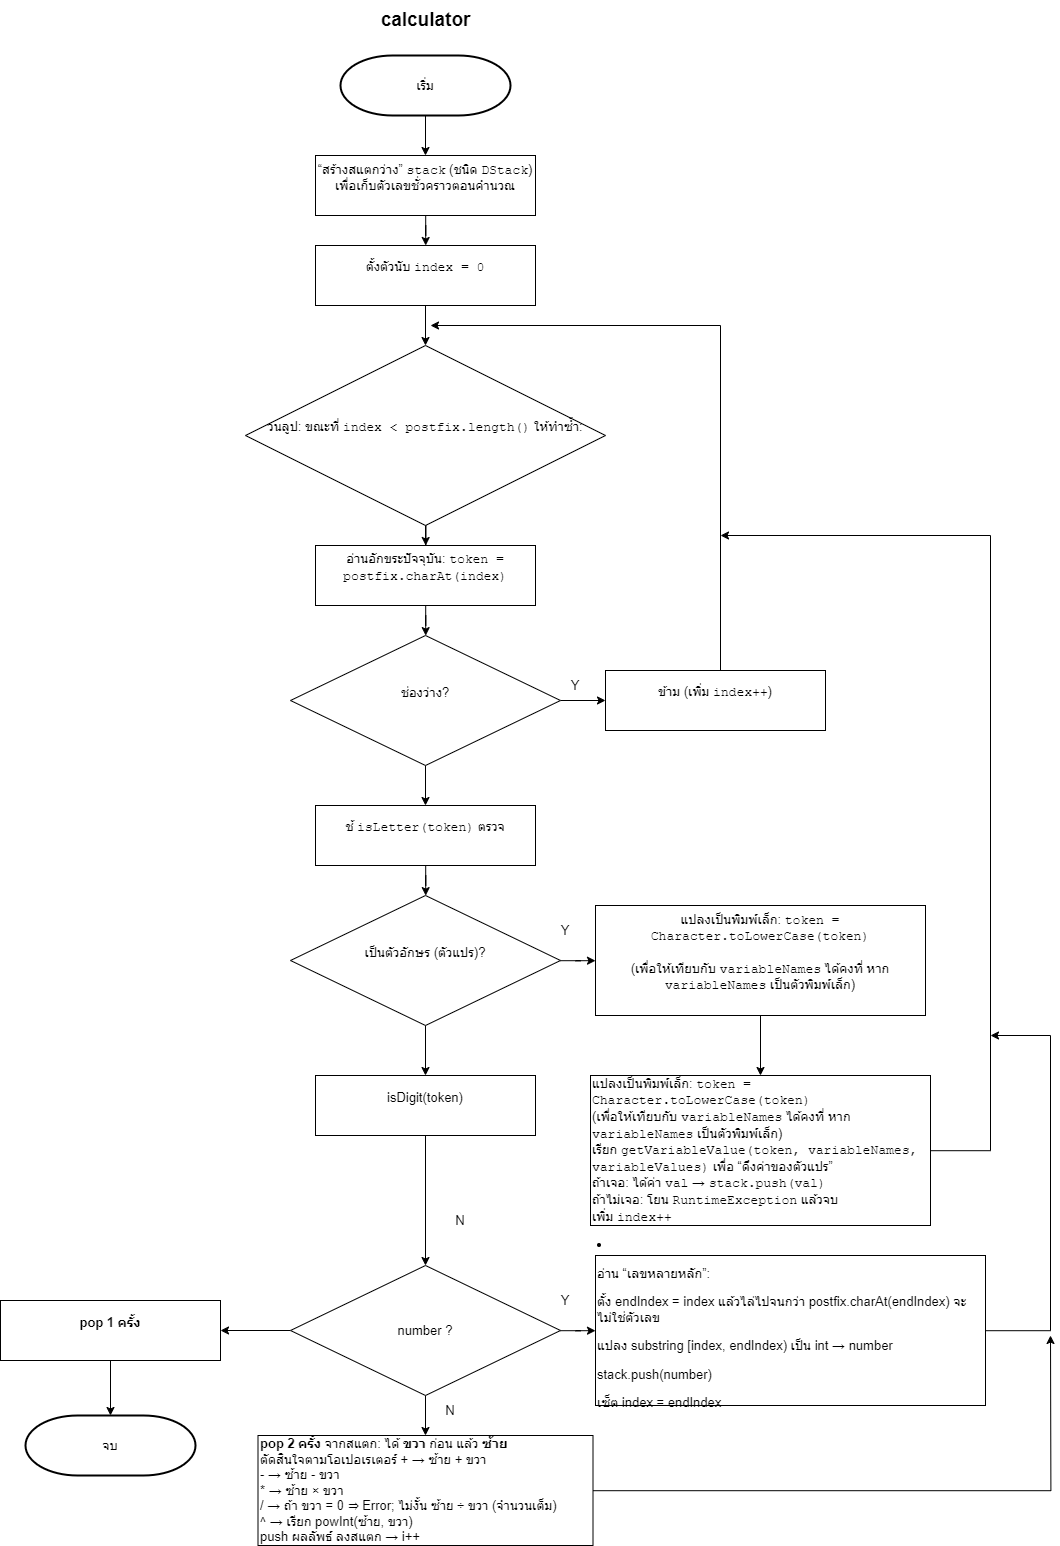

The diagram above was exported from draw.io. Its source (the exported page's mxGraphModel, read from the mxfile embedded in the PNG):
<mxGraphModel dx="4200" dy="2516" grid="1" gridSize="10" guides="1" tooltips="1" connect="1" arrows="1" fold="1" page="1" pageScale="1" pageWidth="1200" pageHeight="1920" math="0" shadow="0">
  <root>
    <mxCell id="0" />
    <mxCell id="1" parent="0" />
    <mxCell id="2" value="" style="edgeStyle=orthogonalEdgeStyle;rounded=0;orthogonalLoop=1;jettySize=auto;html=1;fontStyle=0;fontSize=13;" edge="1" source="3" target="5" parent="1">
      <mxGeometry relative="1" as="geometry" />
    </mxCell>
    <mxCell id="3" value="เริ่ม" style="strokeWidth=2;html=1;shape=mxgraph.flowchart.terminator;whiteSpace=wrap;fontStyle=0;fontSize=13;" vertex="1" parent="1">
      <mxGeometry x="450" y="300" width="170" height="60" as="geometry" />
    </mxCell>
    <mxCell id="4" value="" style="edgeStyle=orthogonalEdgeStyle;rounded=0;orthogonalLoop=1;jettySize=auto;html=1;fontStyle=0;fontSize=13;" edge="1" source="5" target="7" parent="1">
      <mxGeometry relative="1" as="geometry" />
    </mxCell>
    <mxCell id="5" value="&#10;“สร้างสแตกว่าง” &lt;code data-start=&quot;560&quot; data-end=&quot;567&quot;&gt;stack&lt;/code&gt; (ชนิด &lt;code data-start=&quot;574&quot; data-end=&quot;582&quot;&gt;DStack&lt;/code&gt;) เพื่อเก็บตัวเลขชั่วคราวตอนคำนวณ&#10;&#10;" style="whiteSpace=wrap;html=1;strokeWidth=1;fontStyle=0;fontSize=13;" vertex="1" parent="1">
      <mxGeometry x="425" y="400" width="220" height="60" as="geometry" />
    </mxCell>
    <mxCell id="6" value="" style="edgeStyle=orthogonalEdgeStyle;rounded=0;orthogonalLoop=1;jettySize=auto;html=1;fontStyle=0;fontSize=13;" edge="1" source="7" target="9" parent="1">
      <mxGeometry relative="1" as="geometry" />
    </mxCell>
    <mxCell id="7" value="&#10;ตั้งตัวนับ &lt;code data-start=&quot;631&quot; data-end=&quot;642&quot;&gt;index = 0&lt;/code&gt;&#10;&#10;" style="whiteSpace=wrap;html=1;strokeWidth=1;fontStyle=0;fontSize=13;" vertex="1" parent="1">
      <mxGeometry x="425" y="490" width="220" height="60" as="geometry" />
    </mxCell>
    <mxCell id="8" value="" style="edgeStyle=orthogonalEdgeStyle;rounded=0;orthogonalLoop=1;jettySize=auto;html=1;fontStyle=0;fontSize=13;" edge="1" source="9" target="11" parent="1">
      <mxGeometry relative="1" as="geometry" />
    </mxCell>
    <UserObject label="&#10;วนลูป: ขณะที่ &lt;code data-start=&quot;661&quot; data-end=&quot;687&quot;&gt;index &amp;lt; postfix.length()&lt;/code&gt; ให้ทำซ้ำ:&#10;&#10;" link="&#10;วนลูป: ขณะที่ &lt;code data-end=&quot;687&quot; data-start=&quot;661&quot;&gt;index &amp;lt; postfix.length()&lt;/code&gt; ให้ทำซ้ำ:&#10;&#10;" id="9">
      <mxCell style="rhombus;whiteSpace=wrap;html=1;fontStyle=0;fontSize=13;" vertex="1" parent="1">
        <mxGeometry x="355" y="590" width="360" height="180" as="geometry" />
      </mxCell>
    </UserObject>
    <mxCell id="10" value="" style="edgeStyle=orthogonalEdgeStyle;rounded=0;orthogonalLoop=1;jettySize=auto;html=1;fontStyle=0;fontSize=13;" edge="1" source="11" target="14" parent="1">
      <mxGeometry relative="1" as="geometry" />
    </mxCell>
    <mxCell id="11" value="&#10;อ่านอักขระปัจจุบัน: &lt;code data-start=&quot;723&quot; data-end=&quot;754&quot;&gt;token = postfix.charAt(index)&lt;/code&gt;&#10;&#10;" style="whiteSpace=wrap;html=1;strokeWidth=1;fontStyle=0;fontSize=13;" vertex="1" parent="1">
      <mxGeometry x="425" y="790" width="220" height="60" as="geometry" />
    </mxCell>
    <mxCell id="12" value="" style="edgeStyle=orthogonalEdgeStyle;rounded=0;orthogonalLoop=1;jettySize=auto;html=1;fontStyle=0;fontSize=13;" edge="1" source="14" target="16" parent="1">
      <mxGeometry relative="1" as="geometry" />
    </mxCell>
    <mxCell id="13" value="" style="edgeStyle=orthogonalEdgeStyle;rounded=0;orthogonalLoop=1;jettySize=auto;html=1;fontStyle=0;fontSize=13;" edge="1" source="14" target="21" parent="1">
      <mxGeometry relative="1" as="geometry" />
    </mxCell>
    <mxCell id="14" value="&#10;ช่องว่าง?&#10;&#10;" style="rhombus;whiteSpace=wrap;html=1;fontStyle=0;fontSize=13;" vertex="1" parent="1">
      <mxGeometry x="400" y="879.9999999999999" width="270" height="130" as="geometry" />
    </mxCell>
    <mxCell id="15" style="edgeStyle=orthogonalEdgeStyle;rounded=0;orthogonalLoop=1;jettySize=auto;html=1;fontStyle=0;fontSize=13;" edge="1" source="16" parent="1">
      <mxGeometry relative="1" as="geometry">
        <mxPoint x="540" y="570" as="targetPoint" />
        <Array as="points">
          <mxPoint x="830" y="570" />
        </Array>
      </mxGeometry>
    </mxCell>
    <mxCell id="16" value="&#10; ข้าม (เพิ่ม &lt;code data-start=&quot;840&quot; data-end=&quot;849&quot;&gt;index++&lt;/code&gt;) &#10;&#10;" style="whiteSpace=wrap;html=1;strokeWidth=1;fontStyle=0;fontSize=13;" vertex="1" parent="1">
      <mxGeometry x="715" y="915" width="220" height="60" as="geometry" />
    </mxCell>
    <mxCell id="17" value="" style="edgeStyle=orthogonalEdgeStyle;rounded=0;orthogonalLoop=1;jettySize=auto;html=1;fontStyle=0;fontSize=13;" edge="1" source="19" target="25" parent="1">
      <mxGeometry relative="1" as="geometry" />
    </mxCell>
    <mxCell id="18" value="" style="edgeStyle=orthogonalEdgeStyle;rounded=0;orthogonalLoop=1;jettySize=auto;html=1;fontStyle=0;fontSize=13;" edge="1" source="19" target="29" parent="1">
      <mxGeometry relative="1" as="geometry" />
    </mxCell>
    <mxCell id="19" value="&#10;เป็นตัวอักษร (ตัวแปร)?&#10;&#10;" style="rhombus;whiteSpace=wrap;html=1;fontStyle=0;fontSize=13;" vertex="1" parent="1">
      <mxGeometry x="400" y="1140" width="270" height="130" as="geometry" />
    </mxCell>
    <mxCell id="20" value="" style="edgeStyle=orthogonalEdgeStyle;rounded=0;orthogonalLoop=1;jettySize=auto;html=1;fontStyle=0;fontSize=13;" edge="1" source="21" target="19" parent="1">
      <mxGeometry relative="1" as="geometry" />
    </mxCell>
    <mxCell id="21" value="&#10;ช้ &lt;code data-start=&quot;934&quot; data-end=&quot;951&quot;&gt;isLetter(token)&lt;/code&gt; ตรวจ&#10;&#10;" style="whiteSpace=wrap;html=1;strokeWidth=1;fontStyle=0;fontSize=13;" vertex="1" parent="1">
      <mxGeometry x="425" y="1050" width="220" height="60" as="geometry" />
    </mxCell>
    <mxCell id="22" value="Y" style="text;html=1;align=center;verticalAlign=middle;whiteSpace=wrap;rounded=0;fontStyle=0;fontSize=13;" vertex="1" parent="1">
      <mxGeometry x="655" y="915" width="60" height="30" as="geometry" />
    </mxCell>
    <mxCell id="23" value="Y" style="text;html=1;align=center;verticalAlign=middle;whiteSpace=wrap;rounded=0;fontStyle=0;fontSize=13;" vertex="1" parent="1">
      <mxGeometry x="645" y="1160" width="60" height="30" as="geometry" />
    </mxCell>
    <mxCell id="24" value="" style="edgeStyle=orthogonalEdgeStyle;rounded=0;orthogonalLoop=1;jettySize=auto;html=1;fontStyle=0;fontSize=13;" edge="1" source="25" target="27" parent="1">
      <mxGeometry relative="1" as="geometry" />
    </mxCell>
    <mxCell id="25" value="&#10;แปลงเป็นพิมพ์เล็ก: &lt;code data-start=&quot;996&quot; data-end=&quot;1034&quot;&gt;token = Character.toLowerCase(token)&lt;/code&gt;&lt;br data-start=&quot;1034&quot; data-end=&quot;1037&quot;&gt;&#10;(เพื่อให้เทียบกับ &lt;code data-start=&quot;1062&quot; data-end=&quot;1077&quot;&gt;variableNames&lt;/code&gt; ได้คงที่ หาก &lt;code data-start=&quot;1091&quot; data-end=&quot;1106&quot;&gt;variableNames&lt;/code&gt; เป็นตัวพิมพ์เล็ก)&#10;&#10;" style="whiteSpace=wrap;html=1;strokeWidth=1;fontStyle=0;fontSize=13;" vertex="1" parent="1">
      <mxGeometry x="705" y="1150" width="330" height="110" as="geometry" />
    </mxCell>
    <mxCell id="26" style="edgeStyle=orthogonalEdgeStyle;rounded=0;orthogonalLoop=1;jettySize=auto;html=1;fontStyle=0;fontSize=13;" edge="1" source="27" parent="1">
      <mxGeometry relative="1" as="geometry">
        <mxPoint x="830" y="780" as="targetPoint" />
        <Array as="points">
          <mxPoint x="1100" y="1395" />
          <mxPoint x="1100" y="780" />
        </Array>
      </mxGeometry>
    </mxCell>
    <mxCell id="27" value="&lt;span style=&quot;background-color: initial;&quot;&gt;แปลงเป็นพิมพ์เล็ก: &lt;/span&gt;&lt;code data-start=&quot;996&quot; data-end=&quot;1034&quot; style=&quot;background-color: initial;&quot;&gt;token = Character.toLowerCase(token)&lt;/code&gt;&lt;br&gt;&lt;span style=&quot;background-color: initial;&quot;&gt;(เพื่อให้เทียบกับ &lt;/span&gt;&lt;code data-start=&quot;1062&quot; data-end=&quot;1077&quot; style=&quot;background-color: initial;&quot;&gt;variableNames&lt;/code&gt;&lt;span style=&quot;background-color: initial;&quot;&gt; ได้คงที่ หาก &lt;/span&gt;&lt;code data-start=&quot;1091&quot; data-end=&quot;1106&quot; style=&quot;background-color: initial;&quot;&gt;variableNames&lt;/code&gt;&lt;span style=&quot;background-color: initial;&quot;&gt; เป็นตัวพิมพ์เล็ก)&lt;/span&gt;&lt;br&gt;&lt;span style=&quot;background-color: initial;&quot;&gt;เรียก &lt;/span&gt;&lt;code data-start=&quot;1138&quot; data-end=&quot;1194&quot; style=&quot;background-color: initial;&quot;&gt;getVariableValue(token, variableNames, variableValues)&lt;/code&gt;&lt;span style=&quot;background-color: initial;&quot;&gt; เพื่อ “ดึงค่าของตัวแปร”&lt;/span&gt;&lt;div&gt;&lt;span style=&quot;background-color: initial;&quot;&gt;ถ้าเจอ: ได้ค่า &lt;/span&gt;&lt;code data-start=&quot;1243&quot; data-end=&quot;1248&quot; style=&quot;background-color: initial;&quot;&gt;val&lt;/code&gt;&lt;span style=&quot;background-color: initial;&quot;&gt; → &lt;/span&gt;&lt;code data-start=&quot;1251&quot; data-end=&quot;1268&quot; style=&quot;background-color: initial;&quot;&gt;stack.push(val)&lt;/code&gt;&lt;/div&gt;&lt;div&gt;&lt;span style=&quot;background-color: initial;&quot;&gt;ถ้าไม่เจอ: โยน &lt;/span&gt;&lt;code data-start=&quot;1293&quot; data-end=&quot;1311&quot; style=&quot;background-color: initial;&quot;&gt;RuntimeException&lt;/code&gt;&lt;span style=&quot;background-color: initial;&quot;&gt; แล้วจบ&lt;/span&gt;&lt;br&gt;&lt;span style=&quot;background-color: initial;&quot;&gt;เพิ่ม &lt;/span&gt;&lt;code data-start=&quot;1332&quot; data-end=&quot;1341&quot; style=&quot;background-color: initial;&quot;&gt;index++&lt;/code&gt;&lt;/div&gt;" style="whiteSpace=wrap;html=1;strokeWidth=1;align=left;fontStyle=0;fontSize=13;" vertex="1" parent="1">
      <mxGeometry x="700" y="1320" width="340" height="150" as="geometry" />
    </mxCell>
    <mxCell id="28" value="" style="edgeStyle=orthogonalEdgeStyle;rounded=0;orthogonalLoop=1;jettySize=auto;html=1;fontStyle=0;fontSize=13;" edge="1" source="29" target="33" parent="1">
      <mxGeometry relative="1" as="geometry" />
    </mxCell>
    <mxCell id="29" value="&#10;isDigit(token)&#10;&#10;" style="whiteSpace=wrap;html=1;strokeWidth=1;fontStyle=0;fontSize=13;" vertex="1" parent="1">
      <mxGeometry x="425" y="1320" width="220" height="60" as="geometry" />
    </mxCell>
    <mxCell id="30" value="" style="edgeStyle=orthogonalEdgeStyle;rounded=0;orthogonalLoop=1;jettySize=auto;html=1;fontStyle=0;fontSize=13;" edge="1" source="33" target="35" parent="1">
      <mxGeometry relative="1" as="geometry" />
    </mxCell>
    <mxCell id="31" value="" style="edgeStyle=orthogonalEdgeStyle;rounded=0;orthogonalLoop=1;jettySize=auto;html=1;fontStyle=0;fontSize=13;" edge="1" source="33" target="37" parent="1">
      <mxGeometry relative="1" as="geometry" />
    </mxCell>
    <mxCell id="32" value="" style="edgeStyle=orthogonalEdgeStyle;rounded=0;orthogonalLoop=1;jettySize=auto;html=1;fontStyle=0;fontSize=13;" edge="1" source="33" target="39" parent="1">
      <mxGeometry relative="1" as="geometry" />
    </mxCell>
    <mxCell id="33" value="number ?" style="rhombus;whiteSpace=wrap;html=1;fontStyle=0;fontSize=13;" vertex="1" parent="1">
      <mxGeometry x="400" y="1510" width="270" height="130" as="geometry" />
    </mxCell>
    <mxCell id="34" style="edgeStyle=orthogonalEdgeStyle;rounded=0;orthogonalLoop=1;jettySize=auto;html=1;fontStyle=0;fontSize=13;" edge="1" source="35" parent="1">
      <mxGeometry relative="1" as="geometry">
        <mxPoint x="1100" y="1280" as="targetPoint" />
        <Array as="points">
          <mxPoint x="1160" y="1575" />
          <mxPoint x="1160" y="1280" />
        </Array>
      </mxGeometry>
    </mxCell>
    <mxCell id="35" value="&lt;li data-start=&quot;1444&quot; data-end=&quot;1556&quot;&gt;&lt;p data-start=&quot;1446&quot; data-end=&quot;1556&quot;&gt;อ่าน “เลขหลายหลัก”:&lt;/p&gt;&lt;p data-start=&quot;1446&quot; data-end=&quot;1556&quot;&gt;ตั้ง endIndex = index แล้วไล่ไปจนกว่า postfix.charAt(endIndex) จะไม่ใช่ตัวเลข&lt;/p&gt;&lt;p data-start=&quot;1446&quot; data-end=&quot;1556&quot;&gt;แปลง substring [index, endIndex) เป็น int → number&lt;/p&gt;&lt;p data-start=&quot;1446&quot; data-end=&quot;1556&quot;&gt;stack.push(number)&lt;/p&gt;&lt;p data-start=&quot;1446&quot; data-end=&quot;1556&quot;&gt;เซ็ต index = endIndex&lt;/p&gt;&lt;/li&gt;" style="whiteSpace=wrap;html=1;strokeWidth=1;align=left;fontStyle=0;fontSize=13;" vertex="1" parent="1">
      <mxGeometry x="705" y="1500" width="390" height="150" as="geometry" />
    </mxCell>
    <mxCell id="36" style="edgeStyle=orthogonalEdgeStyle;rounded=0;orthogonalLoop=1;jettySize=auto;html=1;fontStyle=0;fontSize=13;" edge="1" source="37" parent="1">
      <mxGeometry relative="1" as="geometry">
        <mxPoint x="1160" y="1580" as="targetPoint" />
      </mxGeometry>
    </mxCell>
    <mxCell id="37" value="&lt;strong data-start=&quot;862&quot; data-end=&quot;877&quot;&gt;pop 2 ครั้ง&lt;/strong&gt; จากสแตก: ได้ &lt;strong data-start=&quot;891&quot; data-end=&quot;898&quot;&gt;ขวา&lt;/strong&gt; ก่อน แล้ว &lt;strong data-start=&quot;909&quot; data-end=&quot;917&quot;&gt;ซ้าย&lt;/strong&gt;&lt;div&gt;&lt;span data-start=&quot;909&quot; data-end=&quot;917&quot;&gt;&lt;span&gt;&lt;div&gt;ตัดสินใจตามโอเปอเรเตอร์&amp;nbsp;&lt;span style=&quot;background-color: initial;&quot;&gt;+ → ซ้าย + ขวา&lt;/span&gt;&lt;/div&gt;&lt;div&gt;- → ซ้าย - ขวา&lt;/div&gt;&lt;div&gt;* → ซ้าย × ขวา&lt;/div&gt;&lt;div&gt;/ → ถ้า ขวา = 0 ⇒ Error; ไม่งั้น ซ้าย ÷ ขวา (จำนวนเต็ม)&lt;/div&gt;&lt;div&gt;^ → เรียก powInt(ซ้าย, ขวา)&lt;/div&gt;&lt;div&gt;push ผลลัพธ์ ลงสแตก → i++&lt;/div&gt;&lt;/span&gt;&lt;/span&gt;&lt;/div&gt;" style="whiteSpace=wrap;html=1;strokeWidth=1;align=left;fontStyle=0;fontSize=13;" vertex="1" parent="1">
      <mxGeometry x="367.5" y="1680" width="335" height="110" as="geometry" />
    </mxCell>
    <mxCell id="38" value="" style="edgeStyle=orthogonalEdgeStyle;rounded=0;orthogonalLoop=1;jettySize=auto;html=1;fontStyle=0;fontSize=13;" edge="1" source="39" target="43" parent="1">
      <mxGeometry relative="1" as="geometry" />
    </mxCell>
    <mxCell id="39" value="&#10; &lt;strong data-start=&quot;1226&quot; data-end=&quot;1241&quot;&gt;pop 1 ครั้ง&lt;/strong&gt;&#10;&#10;" style="whiteSpace=wrap;html=1;strokeWidth=1;fontStyle=0;fontSize=13;" vertex="1" parent="1">
      <mxGeometry x="110" y="1545" width="220" height="60" as="geometry" />
    </mxCell>
    <mxCell id="40" value="Y" style="text;html=1;align=center;verticalAlign=middle;whiteSpace=wrap;rounded=0;fontStyle=0;fontSize=13;" vertex="1" parent="1">
      <mxGeometry x="645" y="1530" width="60" height="30" as="geometry" />
    </mxCell>
    <mxCell id="41" value="N" style="text;html=1;align=center;verticalAlign=middle;whiteSpace=wrap;rounded=0;fontStyle=0;fontSize=13;" vertex="1" parent="1">
      <mxGeometry x="540" y="1450" width="60" height="30" as="geometry" />
    </mxCell>
    <mxCell id="42" value="N" style="text;html=1;align=center;verticalAlign=middle;whiteSpace=wrap;rounded=0;fontStyle=0;fontSize=13;" vertex="1" parent="1">
      <mxGeometry x="530" y="1640" width="60" height="30" as="geometry" />
    </mxCell>
    <mxCell id="43" value="จบ" style="strokeWidth=2;html=1;shape=mxgraph.flowchart.terminator;whiteSpace=wrap;fontStyle=0;fontSize=13;" vertex="1" parent="1">
      <mxGeometry x="135" y="1660" width="170" height="60" as="geometry" />
    </mxCell>
    <mxCell id="44" value="calculator" style="text;html=1;align=center;verticalAlign=middle;resizable=0;points=[];autosize=1;strokeColor=none;fillColor=none;fontSize=19;fontStyle=1" vertex="1" parent="1">
      <mxGeometry x="485" y="245" width="100" height="40" as="geometry" />
    </mxCell>
  </root>
</mxGraphModel>